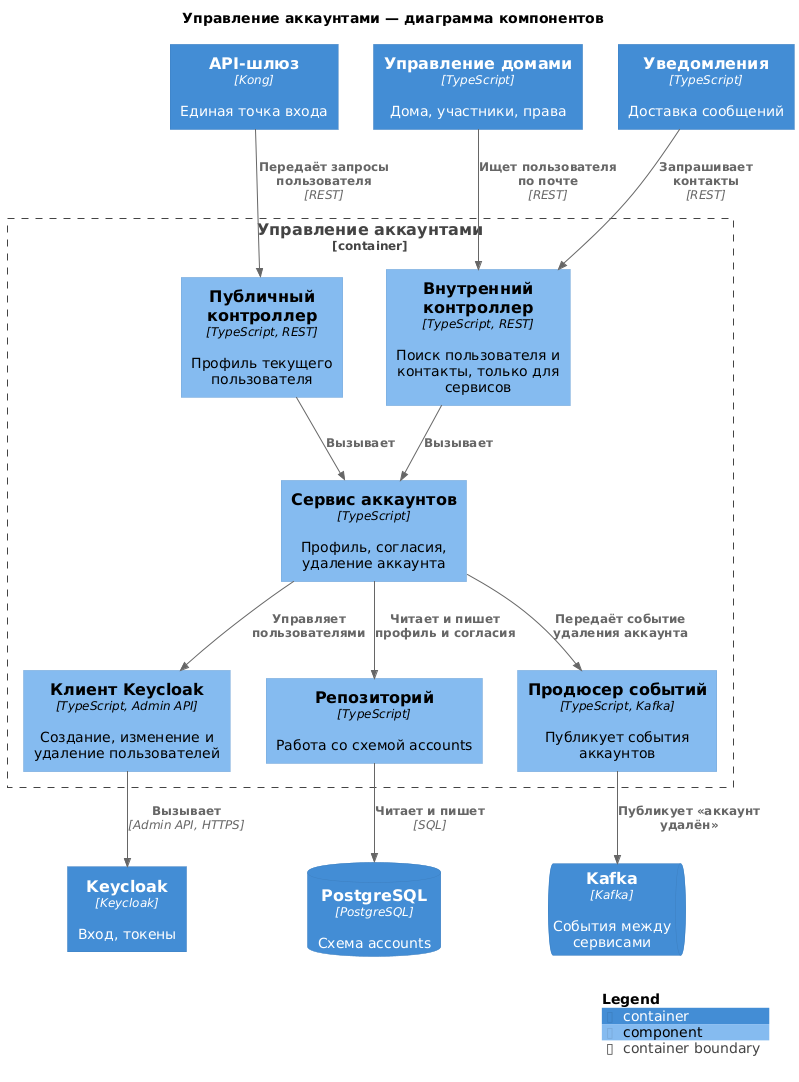

The diagram above was rendered by PlantUML. Its source (embedded in the PNG):
@startuml
!include https://raw.githubusercontent.com/plantuml-stdlib/C4-PlantUML/master/C4_Component.puml

title Управление аккаунтами — диаграмма компонентов

Container(gateway, "API-шлюз", "Kong", "Единая точка входа")
Container(homes, "Управление домами", "TypeScript", "Дома, участники, права")
Container(notifications, "Уведомления", "TypeScript", "Доставка сообщений")
Container(keycloak, "Keycloak", "Keycloak", "Вход, токены")
ContainerDb(postgres, "PostgreSQL", "PostgreSQL", "Схема accounts")
ContainerQueue(kafka, "Kafka", "Kafka", "События между сервисами")

Container_Boundary(accounts, "Управление аккаунтами") {
  Component(publicApi, "Публичный контроллер", "TypeScript, REST", "Профиль текущего пользователя")
  Component(internalApi, "Внутренний контроллер", "TypeScript, REST", "Поиск пользователя и контакты, только для сервисов")
  Component(service, "Сервис аккаунтов", "TypeScript", "Профиль, согласия, удаление аккаунта")
  Component(keycloakClient, "Клиент Keycloak", "TypeScript, Admin API", "Создание, изменение и удаление пользователей")
  Component(repository, "Репозиторий", "TypeScript", "Работа со схемой accounts")
  Component(producer, "Продюсер событий", "TypeScript, Kafka", "Публикует события аккаунтов")
}

Rel(gateway, publicApi, "Передаёт запросы пользователя", "REST")
Rel(homes, internalApi, "Ищет пользователя по почте", "REST")
Rel(notifications, internalApi, "Запрашивает контакты", "REST")

Rel(publicApi, service, "Вызывает")
Rel(internalApi, service, "Вызывает")
Rel(service, keycloakClient, "Управляет пользователями")
Rel(service, repository, "Читает и пишет профиль и согласия")
Rel(service, producer, "Передаёт событие удаления аккаунта")

Rel(keycloakClient, keycloak, "Вызывает", "Admin API, HTTPS")
Rel(repository, postgres, "Читает и пишет", "SQL")
Rel(producer, kafka, "Публикует «аккаунт удалён»")

SHOW_LEGEND()
@enduml